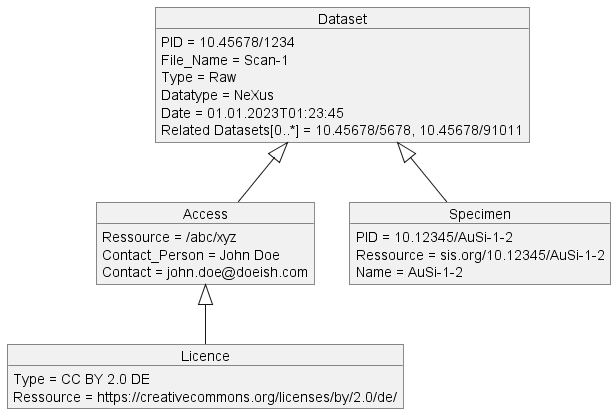

The diagram above was rendered by PlantUML. Its source (embedded in the PNG):
@startUML
/'UML object diagram of a minimal metadata schema for 
datasets from the DAPHNE use case at P08/LISA concerning 
Reflectivity X-ray measurements'/

/'Minimal metadata schema'/
'---define objects---
object "Dataset" as dset1
object "Access" as acs1
object "Licence" as lic1

'---define object properties---
dset1 : PID = 10.45678/1234
dset1 : File_Name = Scan-1
dset1 : Type = Raw
dset1 : Datatype = NeXus
dset1 : Date = 01.01.2023T01:23:45
dset1 : Related Datasets[0..*] = 10.45678/5678, 10.45678/91011
acs1 : Ressource = /abc/xyz
acs1 : Contact_Person = John Doe
acs1 : Contact = john.doe@doeish.com
lic1 : Type = CC BY 2.0 DE
lic1 : Ressource = https://creativecommons.org/licenses/by/2.0/de/

'---define relationships between objects---
dset1 <|-- acs1
acs1 <|-- lic1


/'Minimal PLUS metadata schema'/
'---define objects---
object "Specimen" as samp1

'---define object properties---
samp1 : PID = 10.12345/AuSi-1-2
samp1 : Ressource = sis.org/10.12345/AuSi-1-2
samp1 : Name = AuSi-1-2

'---define relationships between objects---
dset1 <|-- samp1


'---More Ideas---
'object "Instrument" as inst1
'object "Electtronic Labbook" as eln1
'object "Beamline" as bl1
'object "Facility" as fac1
'object "Measurement" as meas1
'object "Technique" as tec1

@endUML